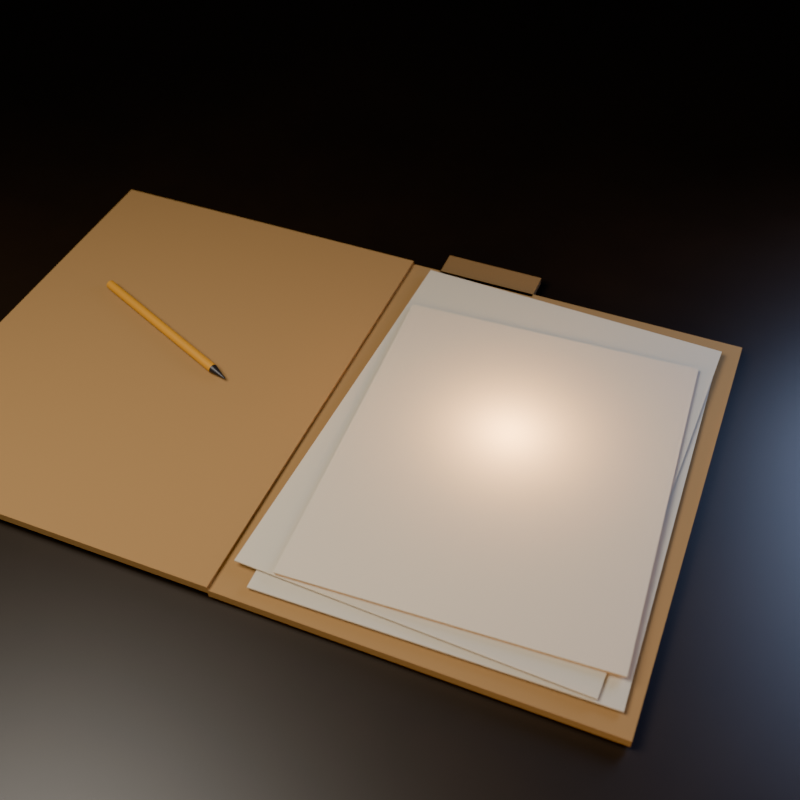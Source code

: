 # Source: folder.blend  (saved by Blender 5.2.44; exported with 4.5.12 LTS)
import bpy
from mathutils import Matrix  # noqa: F401  (used for matrix-valued properties, if any)

bpy.ops.wm.read_factory_settings(use_empty=True)
scene = bpy.context.scene
scene.name = 'Scene'

# ---- materials (node trees are filled in below, after node groups)
mat_desk = bpy.data.materials.new('desk')
mat_manila = bpy.data.materials.new('manila')
mat_manila_dark = bpy.data.materials.new('manila_dark')
mat_paper = bpy.data.materials.new('paper')
mat_glow = bpy.data.materials.new('glow')
mat_pencil = bpy.data.materials.new('pencil')
mat_graphite = bpy.data.materials.new('graphite')

# ---- material node trees
mat_desk.use_nodes = True; mat_desk.node_tree.nodes.clear()
_N = mat_desk.node_tree.nodes; _L = mat_desk.node_tree.links
n0 = _N.new('ShaderNodeBsdfPrincipled'); n0.name = 'Principled BSDF'; n0.location = (-200, 100)
n0.inputs[2].default_value = 0.4
n0.inputs[10].default_value = 0.005
n1 = _N.new('ShaderNodeOutputMaterial'); n1.name = 'Material Output'; n1.location = (200, 100)
n2 = _N.new('ShaderNodeTexNoise'); n2.name = 'Noise Texture'; n2.location = (0, 0)
n2.width = 160
n2.inputs[2].default_value = 3.0
n2.inputs[3].default_value = 8.0
n2.inputs[4].default_value = 0.65
n3 = _N.new('ShaderNodeValToRGB'); n3.name = 'Color Ramp'; n3.location = (0, 0)
while len(n3.color_ramp.elements) > 1: n3.color_ramp.elements.remove(n3.color_ramp.elements[-1])
n3.color_ramp.elements[0].position = 0.35; n3.color_ramp.elements[0].color = (0.01, 0.007, 0.005, 1.0)
_e = n3.color_ramp.elements.new(0.78); _e.color = (0.038, 0.024, 0.015, 1.0)
n4 = _N.new('ShaderNodeBump'); n4.name = 'Bump'; n4.location = (0, 0)
n4.inputs[0].default_value = 0.18
n4.inputs[1].default_value = 0.002
_L.new(n0.outputs[0], n1.inputs[0])
_L.new(n2.outputs[0], n3.inputs[0])
_L.new(n3.outputs[0], n0.inputs[0])
_L.new(n2.outputs[0], n4.inputs[3])
_L.new(n4.outputs[0], n0.inputs[5])
n1.is_active_output = True
mat_manila.use_nodes = True; mat_manila.node_tree.nodes.clear()
_N = mat_manila.node_tree.nodes; _L = mat_manila.node_tree.links
n0 = _N.new('ShaderNodeBsdfPrincipled'); n0.name = 'Principled BSDF'; n0.location = (-200, 100)
n0.inputs[0].default_value = (0.3, 0.17, 0.06, 1.0)
n0.inputs[2].default_value = 0.9
n0.inputs[10].default_value = 0.005
n1 = _N.new('ShaderNodeOutputMaterial'); n1.name = 'Material Output'; n1.location = (200, 100)
_L.new(n0.outputs[0], n1.inputs[0])
n1.is_active_output = True
mat_manila_dark.use_nodes = True; mat_manila_dark.node_tree.nodes.clear()
_N = mat_manila_dark.node_tree.nodes; _L = mat_manila_dark.node_tree.links
n0 = _N.new('ShaderNodeBsdfPrincipled'); n0.name = 'Principled BSDF'; n0.location = (-200, 100)
n0.inputs[0].default_value = (0.2, 0.11, 0.04, 1.0)
n0.inputs[2].default_value = 0.92
n0.inputs[10].default_value = 0.005
n1 = _N.new('ShaderNodeOutputMaterial'); n1.name = 'Material Output'; n1.location = (200, 100)
_L.new(n0.outputs[0], n1.inputs[0])
n1.is_active_output = True
mat_paper.use_nodes = True; mat_paper.node_tree.nodes.clear()
_N = mat_paper.node_tree.nodes; _L = mat_paper.node_tree.links
n0 = _N.new('ShaderNodeBsdfPrincipled'); n0.name = 'Principled BSDF'; n0.location = (-200, 100)
n0.inputs[0].default_value = (0.66, 0.62, 0.52, 1.0)
n0.inputs[2].default_value = 0.95
n0.inputs[10].default_value = 0.005
n1 = _N.new('ShaderNodeOutputMaterial'); n1.name = 'Material Output'; n1.location = (200, 100)
n2 = _N.new('ShaderNodeBsdfTranslucent'); n2.name = 'Translucent BSDF'; n2.location = (0, 0)
n2.inputs[0].default_value = (0.85, 0.7, 0.46, 1.0)
n3 = _N.new('ShaderNodeMixShader'); n3.name = 'Mix Shader'; n3.location = (0, 0)
n3.inputs[0].default_value = 0.32
_L.new(n0.outputs[0], n3.inputs[1])
_L.new(n2.outputs[0], n3.inputs[2])
_L.new(n3.outputs[0], n1.inputs[0])
n1.is_active_output = True
mat_glow.use_nodes = True; mat_glow.node_tree.nodes.clear()
_N = mat_glow.node_tree.nodes; _L = mat_glow.node_tree.links
n0 = _N.new('ShaderNodeOutputMaterial'); n0.name = 'Material Output'; n0.location = (200, 100)
n1 = _N.new('ShaderNodeEmission'); n1.name = 'Emission'; n1.location = (0, 0)
n1.inputs[0].default_value = (1.0, 0.45, 0.13, 1.0)
n2 = _N.new('ShaderNodeTexCoord'); n2.name = 'Texture Coordinate'; n2.location = (0, 0)
n3 = _N.new('ShaderNodeVectorMath'); n3.name = 'Vector Math'; n3.location = (0, 0)
n3.operation = 'SUBTRACT'
n3.inputs[1].default_value = (0.5, 0.5, 0.5)
n4 = _N.new('ShaderNodeVectorMath'); n4.name = 'Vector Math.001'; n4.location = (0, 0)
n4.operation = 'MULTIPLY'
n4.inputs[1].default_value = (2.0, 2.0, 2.0)
n5 = _N.new('ShaderNodeTexGradient'); n5.name = 'Gradient Texture'; n5.location = (0, 0)
n5.gradient_type = 'SPHERICAL'
n6 = _N.new('ShaderNodeValToRGB'); n6.name = 'Color Ramp'; n6.location = (0, 0)
while len(n6.color_ramp.elements) > 1: n6.color_ramp.elements.remove(n6.color_ramp.elements[-1])
n6.color_ramp.elements[0].position = 0.3; n6.color_ramp.elements[0].color = (0.16, 0.09, 0.035, 1.0)
_e = n6.color_ramp.elements.new(0.85); _e.color = (1.0, 1.0, 1.0, 1.0)
n7 = _N.new('ShaderNodeMath'); n7.name = 'Math'; n7.location = (0, 0)
n7.operation = 'MULTIPLY'
n7.inputs[1].default_value = 9.0
_L.new(n2.outputs[0], n3.inputs[0])
_L.new(n3.outputs[0], n4.inputs[0])
_L.new(n4.outputs[0], n5.inputs[0])
_L.new(n5.outputs[1], n6.inputs[0])
_L.new(n6.outputs[0], n7.inputs[0])
_L.new(n7.outputs[0], n1.inputs[1])
_L.new(n1.outputs[0], n0.inputs[0])
n0.is_active_output = True
mat_pencil.use_nodes = True; mat_pencil.node_tree.nodes.clear()
_N = mat_pencil.node_tree.nodes; _L = mat_pencil.node_tree.links
n0 = _N.new('ShaderNodeBsdfPrincipled'); n0.name = 'Principled BSDF'; n0.location = (-200, 100)
n0.inputs[0].default_value = (0.52, 0.24, 0.02, 1.0)
n0.inputs[10].default_value = 0.005
n1 = _N.new('ShaderNodeOutputMaterial'); n1.name = 'Material Output'; n1.location = (200, 100)
_L.new(n0.outputs[0], n1.inputs[0])
n1.is_active_output = True
mat_graphite.use_nodes = True; mat_graphite.node_tree.nodes.clear()
_N = mat_graphite.node_tree.nodes; _L = mat_graphite.node_tree.links
n0 = _N.new('ShaderNodeBsdfPrincipled'); n0.name = 'Principled BSDF'; n0.location = (-200, 100)
n0.inputs[0].default_value = (0.03, 0.03, 0.035, 1.0)
n0.inputs[1].default_value = 0.4
n0.inputs[2].default_value = 0.35
n0.inputs[10].default_value = 0.005
n1 = _N.new('ShaderNodeOutputMaterial'); n1.name = 'Material Output'; n1.location = (200, 100)
_L.new(n0.outputs[0], n1.inputs[0])
n1.is_active_output = True

# ---- world
world_world = bpy.data.worlds.new('world'); scene.world = world_world
world_world.use_nodes = True; world_world.node_tree.nodes.clear()
_N = world_world.node_tree.nodes; _L = world_world.node_tree.links
n0 = _N.new('ShaderNodeBackground'); n0.name = 'Background'; n0.location = (-200, 100)
n0.inputs[0].default_value = (0.004, 0.006, 0.01, 1.0)
n0.inputs[1].default_value = 0.1
n1 = _N.new('ShaderNodeOutputWorld'); n1.name = 'World Output'; n1.location = (200, 100)
_L.new(n0.outputs[0], n1.inputs[0])
n1.is_active_output = True

# ---- cameras
cam_cam = bpy.data.cameras.new('cam')
cam_cam.dof.use_dof = True
cam_cam.dof.aperture_fstop = 5.6

# ---- lights
light_key = bpy.data.lights.new('key', 'AREA')
light_key.color = (1.0, 0.93, 0.82)
light_key.energy = 20.0
light_key.size = 0.55
light_rim = bpy.data.lights.new('rim', 'AREA')
light_rim.color = (0.45, 0.6, 1.0)
light_rim.energy = 12.0
light_rim.size = 0.5
light_fill = bpy.data.lights.new('fill', 'AREA')
light_fill.color = (1.0, 0.66, 0.4)
light_fill.energy = 2.0
light_fill.size = 0.5
light_inner = bpy.data.lights.new('inner', 'POINT')
light_inner.color = (1.0, 0.55, 0.22)
light_inner.energy = 3.0
light_inner.shadow_soft_size = 0.05

# ---- meshes
me_cube = bpy.data.meshes.new('Cube')
me_cube.from_pydata([(-1.0, -1.0, -1.0), (-1.0, -1.0, 1.0), (-1.0, 1.0, -1.0), (-1.0, 1.0, 1.0), (1.0, -1.0, -1.0), (1.0, -1.0, 1.0), (1.0, 1.0, -1.0), (1.0, 1.0, 1.0)], [], [(0, 1, 3, 2), (2, 3, 7, 6), (6, 7, 5, 4), (4, 5, 1, 0), (2, 6, 4, 0), (7, 3, 1, 5)])
_uv = me_cube.uv_layers.new(name='UVMap')
_uv.uv.foreach_set('vector', [0.375, 0.0, 0.625, 0.0, 0.625, 0.25, 0.375, 0.25, 0.375, 0.25, 0.625, 0.25, 0.625, 0.5, 0.375, 0.5, 0.375, 0.5, 0.625, 0.5, 0.625, 0.75, 0.375, 0.75, 0.375, 0.75, 0.625, 0.75, 0.625, 1.0, 0.375, 1.0, 0.125, 0.5, 0.375, 0.5, 0.375, 0.75, 0.125, 0.75, 0.625, 0.5, 0.875, 0.5, 0.875, 0.75, 0.625, 0.75])
me_cube.materials.append(mat_desk)
me_cube.update()
me_cube_001 = bpy.data.meshes.new('Cube.001')
me_cube_001.from_pydata([(-1.0, -1.0, -1.0), (-1.0, -1.0, 1.0), (-1.0, 1.0, -1.0), (-1.0, 1.0, 1.0), (1.0, -1.0, -1.0), (1.0, -1.0, 1.0), (1.0, 1.0, -1.0), (1.0, 1.0, 1.0)], [], [(0, 1, 3, 2), (2, 3, 7, 6), (6, 7, 5, 4), (4, 5, 1, 0), (2, 6, 4, 0), (7, 3, 1, 5)])
_uv = me_cube_001.uv_layers.new(name='UVMap')
_uv.uv.foreach_set('vector', [0.375, 0.0, 0.625, 0.0, 0.625, 0.25, 0.375, 0.25, 0.375, 0.25, 0.625, 0.25, 0.625, 0.5, 0.375, 0.5, 0.375, 0.5, 0.625, 0.5, 0.625, 0.75, 0.375, 0.75, 0.375, 0.75, 0.625, 0.75, 0.625, 1.0, 0.375, 1.0, 0.125, 0.5, 0.375, 0.5, 0.375, 0.75, 0.125, 0.75, 0.625, 0.5, 0.875, 0.5, 0.875, 0.75, 0.625, 0.75])
me_cube_001.materials.append(mat_manila)
me_cube_001.update()
me_cube_002 = bpy.data.meshes.new('Cube.002')
me_cube_002.from_pydata([(-1.0, -1.0, -1.0), (-1.0, -1.0, 1.0), (-1.0, 1.0, -1.0), (-1.0, 1.0, 1.0), (1.0, -1.0, -1.0), (1.0, -1.0, 1.0), (1.0, 1.0, -1.0), (1.0, 1.0, 1.0)], [], [(0, 1, 3, 2), (2, 3, 7, 6), (6, 7, 5, 4), (4, 5, 1, 0), (2, 6, 4, 0), (7, 3, 1, 5)])
_uv = me_cube_002.uv_layers.new(name='UVMap')
_uv.uv.foreach_set('vector', [0.375, 0.0, 0.625, 0.0, 0.625, 0.25, 0.375, 0.25, 0.375, 0.25, 0.625, 0.25, 0.625, 0.5, 0.375, 0.5, 0.375, 0.5, 0.625, 0.5, 0.625, 0.75, 0.375, 0.75, 0.375, 0.75, 0.625, 0.75, 0.625, 1.0, 0.375, 1.0, 0.125, 0.5, 0.375, 0.5, 0.375, 0.75, 0.125, 0.75, 0.625, 0.5, 0.875, 0.5, 0.875, 0.75, 0.625, 0.75])
me_cube_002.materials.append(mat_manila_dark)
me_cube_002.update()
me_cube_003 = bpy.data.meshes.new('Cube.003')
me_cube_003.from_pydata([(-1.0, -1.0, -1.0), (-1.0, -1.0, 1.0), (-1.0, 1.0, -1.0), (-1.0, 1.0, 1.0), (1.0, -1.0, -1.0), (1.0, -1.0, 1.0), (1.0, 1.0, -1.0), (1.0, 1.0, 1.0)], [], [(0, 1, 3, 2), (2, 3, 7, 6), (6, 7, 5, 4), (4, 5, 1, 0), (2, 6, 4, 0), (7, 3, 1, 5)])
_uv = me_cube_003.uv_layers.new(name='UVMap')
_uv.uv.foreach_set('vector', [0.375, 0.0, 0.625, 0.0, 0.625, 0.25, 0.375, 0.25, 0.375, 0.25, 0.625, 0.25, 0.625, 0.5, 0.375, 0.5, 0.375, 0.5, 0.625, 0.5, 0.625, 0.75, 0.375, 0.75, 0.375, 0.75, 0.625, 0.75, 0.625, 1.0, 0.375, 1.0, 0.125, 0.5, 0.375, 0.5, 0.375, 0.75, 0.125, 0.75, 0.625, 0.5, 0.875, 0.5, 0.875, 0.75, 0.625, 0.75])
me_cube_003.materials.append(mat_paper)
me_cube_003.update()
me_cube_004 = bpy.data.meshes.new('Cube.004')
me_cube_004.from_pydata([(-1.0, -1.0, -1.0), (-1.0, -1.0, 1.0), (-1.0, 1.0, -1.0), (-1.0, 1.0, 1.0), (1.0, -1.0, -1.0), (1.0, -1.0, 1.0), (1.0, 1.0, -1.0), (1.0, 1.0, 1.0)], [], [(0, 1, 3, 2), (2, 3, 7, 6), (6, 7, 5, 4), (4, 5, 1, 0), (2, 6, 4, 0), (7, 3, 1, 5)])
_uv = me_cube_004.uv_layers.new(name='UVMap')
_uv.uv.foreach_set('vector', [0.375, 0.0, 0.625, 0.0, 0.625, 0.25, 0.375, 0.25, 0.375, 0.25, 0.625, 0.25, 0.625, 0.5, 0.375, 0.5, 0.375, 0.5, 0.625, 0.5, 0.625, 0.75, 0.375, 0.75, 0.375, 0.75, 0.625, 0.75, 0.625, 1.0, 0.375, 1.0, 0.125, 0.5, 0.375, 0.5, 0.375, 0.75, 0.125, 0.75, 0.625, 0.5, 0.875, 0.5, 0.875, 0.75, 0.625, 0.75])
me_cube_004.materials.append(mat_paper)
me_cube_004.update()
me_cube_005 = bpy.data.meshes.new('Cube.005')
me_cube_005.from_pydata([(-1.0, -1.0, -1.0), (-1.0, -1.0, 1.0), (-1.0, 1.0, -1.0), (-1.0, 1.0, 1.0), (1.0, -1.0, -1.0), (1.0, -1.0, 1.0), (1.0, 1.0, -1.0), (1.0, 1.0, 1.0)], [], [(0, 1, 3, 2), (2, 3, 7, 6), (6, 7, 5, 4), (4, 5, 1, 0), (2, 6, 4, 0), (7, 3, 1, 5)])
_uv = me_cube_005.uv_layers.new(name='UVMap')
_uv.uv.foreach_set('vector', [0.375, 0.0, 0.625, 0.0, 0.625, 0.25, 0.375, 0.25, 0.375, 0.25, 0.625, 0.25, 0.625, 0.5, 0.375, 0.5, 0.375, 0.5, 0.625, 0.5, 0.625, 0.75, 0.375, 0.75, 0.375, 0.75, 0.625, 0.75, 0.625, 1.0, 0.375, 1.0, 0.125, 0.5, 0.375, 0.5, 0.375, 0.75, 0.125, 0.75, 0.625, 0.5, 0.875, 0.5, 0.875, 0.75, 0.625, 0.75])
me_cube_005.materials.append(mat_glow)
me_cube_005.update()
me_cube_006 = bpy.data.meshes.new('Cube.006')
me_cube_006.from_pydata([(-1.0, -1.0, -1.0), (-1.0, -1.0, 1.0), (-1.0, 1.0, -1.0), (-1.0, 1.0, 1.0), (1.0, -1.0, -1.0), (1.0, -1.0, 1.0), (1.0, 1.0, -1.0), (1.0, 1.0, 1.0)], [], [(0, 1, 3, 2), (2, 3, 7, 6), (6, 7, 5, 4), (4, 5, 1, 0), (2, 6, 4, 0), (7, 3, 1, 5)])
_uv = me_cube_006.uv_layers.new(name='UVMap')
_uv.uv.foreach_set('vector', [0.375, 0.0, 0.625, 0.0, 0.625, 0.25, 0.375, 0.25, 0.375, 0.25, 0.625, 0.25, 0.625, 0.5, 0.375, 0.5, 0.375, 0.5, 0.625, 0.5, 0.625, 0.75, 0.375, 0.75, 0.375, 0.75, 0.625, 0.75, 0.625, 1.0, 0.375, 1.0, 0.125, 0.5, 0.375, 0.5, 0.375, 0.75, 0.125, 0.75, 0.625, 0.5, 0.875, 0.5, 0.875, 0.75, 0.625, 0.75])
me_cube_006.materials.append(mat_paper)
me_cube_006.update()
me_cube_007 = bpy.data.meshes.new('Cube.007')
me_cube_007.from_pydata([(-1.0, -1.0, -1.0), (-1.0, -1.0, 1.0), (-1.0, 1.0, -1.0), (-1.0, 1.0, 1.0), (1.0, -1.0, -1.0), (1.0, -1.0, 1.0), (1.0, 1.0, -1.0), (1.0, 1.0, 1.0)], [], [(0, 1, 3, 2), (2, 3, 7, 6), (6, 7, 5, 4), (4, 5, 1, 0), (2, 6, 4, 0), (7, 3, 1, 5)])
_uv = me_cube_007.uv_layers.new(name='UVMap')
_uv.uv.foreach_set('vector', [0.375, 0.0, 0.625, 0.0, 0.625, 0.25, 0.375, 0.25, 0.375, 0.25, 0.625, 0.25, 0.625, 0.5, 0.375, 0.5, 0.375, 0.5, 0.625, 0.5, 0.625, 0.75, 0.375, 0.75, 0.375, 0.75, 0.625, 0.75, 0.625, 1.0, 0.375, 1.0, 0.125, 0.5, 0.375, 0.5, 0.375, 0.75, 0.125, 0.75, 0.625, 0.5, 0.875, 0.5, 0.875, 0.75, 0.625, 0.75])
me_cube_007.materials.append(mat_manila)
me_cube_007.update()
me_cylinder = bpy.data.meshes.new('Cylinder')
me_cylinder.from_pydata([(0.0, 0.0045, -0.085), (0.0, 0.0045, 0.085), (0.0008779, 0.004414, -0.085), (0.0008779, 0.004414, 0.085), (0.001722, 0.004157, -0.085), (0.001722, 0.004157, 0.085), (0.0025, 0.003742, -0.085), (0.0025, 0.003742, 0.085), (0.003182, 0.003182, -0.085), (0.003182, 0.003182, 0.085), (0.003742, 0.0025, -0.085), (0.003742, 0.0025, 0.085), (0.004157, 0.001722, -0.085), (0.004157, 0.001722, 0.085), (0.004414, 0.0008779, -0.085), (0.004414, 0.0008779, 0.085), (0.0045, 0.0, -0.085), (0.0045, 0.0, 0.085), (0.004414, -0.0008779, -0.085), (0.004414, -0.0008779, 0.085), (0.004157, -0.001722, -0.085), (0.004157, -0.001722, 0.085), (0.003742, -0.0025, -0.085), (0.003742, -0.0025, 0.085), (0.003182, -0.003182, -0.085), (0.003182, -0.003182, 0.085), (0.0025, -0.003742, -0.085), (0.0025, -0.003742, 0.085), (0.001722, -0.004157, -0.085), (0.001722, -0.004157, 0.085), (0.0008779, -0.004414, -0.085), (0.0008779, -0.004414, 0.085), (0.0, -0.0045, -0.085), (0.0, -0.0045, 0.085), (-0.0008779, -0.004414, -0.085), (-0.0008779, -0.004414, 0.085), (-0.001722, -0.004157, -0.085), (-0.001722, -0.004157, 0.085), (-0.0025, -0.003742, -0.085), (-0.0025, -0.003742, 0.085), (-0.003182, -0.003182, -0.085), (-0.003182, -0.003182, 0.085), (-0.003742, -0.0025, -0.085), (-0.003742, -0.0025, 0.085), (-0.004157, -0.001722, -0.085), (-0.004157, -0.001722, 0.085), (-0.004414, -0.0008779, -0.085), (-0.004414, -0.0008779, 0.085), (-0.0045, 0.0, -0.085), (-0.0045, 0.0, 0.085), (-0.004414, 0.0008779, -0.085), (-0.004414, 0.0008779, 0.085), (-0.004157, 0.001722, -0.085), (-0.004157, 0.001722, 0.085), (-0.003742, 0.0025, -0.085), (-0.003742, 0.0025, 0.085), (-0.003182, 0.003182, -0.085), (-0.003182, 0.003182, 0.085), (-0.0025, 0.003742, -0.085), (-0.0025, 0.003742, 0.085), (-0.001722, 0.004157, -0.085), (-0.001722, 0.004157, 0.085), (-0.0008779, 0.004414, -0.085), (-0.0008779, 0.004414, 0.085)], [], [(0, 1, 3, 2), (2, 3, 5, 4), (4, 5, 7, 6), (6, 7, 9, 8), (8, 9, 11, 10), (10, 11, 13, 12), (12, 13, 15, 14), (14, 15, 17, 16), (16, 17, 19, 18), (18, 19, 21, 20), (20, 21, 23, 22), (22, 23, 25, 24), (24, 25, 27, 26), (26, 27, 29, 28), (28, 29, 31, 30), (30, 31, 33, 32), (32, 33, 35, 34), (34, 35, 37, 36), (36, 37, 39, 38), (38, 39, 41, 40), (40, 41, 43, 42), (42, 43, 45, 44), (44, 45, 47, 46), (46, 47, 49, 48), (48, 49, 51, 50), (50, 51, 53, 52), (52, 53, 55, 54), (54, 55, 57, 56), (56, 57, 59, 58), (58, 59, 61, 60), (3, 1, 63, 61, 59, 57, 55, 53, 51, 49, 47, 45, 43, 41, 39, 37, 35, 33, 31, 29, 27, 25, 23, 21, 19, 17, 15, 13, 11, 9, 7, 5), (60, 61, 63, 62), (62, 63, 1, 0), (0, 2, 4, 6, 8, 10, 12, 14, 16, 18, 20, 22, 24, 26, 28, 30, 32, 34, 36, 38, 40, 42, 44, 46, 48, 50, 52, 54, 56, 58, 60, 62)])
_uv = me_cylinder.uv_layers.new(name='UVMap')
_uv.uv.foreach_set('vector', [1.0, 0.5, 1.0, 1.0, 0.9688, 1.0, 0.9688, 0.5, 0.9688, 0.5, 0.9688, 1.0, 0.9375, 1.0, 0.9375, 0.5, 0.9375, 0.5, 0.9375, 1.0, 0.9062, 1.0, 0.9062, 0.5, 0.9062, 0.5, 0.9062, 1.0, 0.875, 1.0, 0.875, 0.5, 0.875, 0.5, 0.875, 1.0, 0.8438, 1.0, 0.8438, 0.5, 0.8438, 0.5, 0.8438, 1.0, 0.8125, 1.0, 0.8125, 0.5, 0.8125, 0.5, 0.8125, 1.0, 0.7812, 1.0, 0.7812, 0.5, 0.7812, 0.5, 0.7812, 1.0, 0.75, 1.0, 0.75, 0.5, 0.75, 0.5, 0.75, 1.0, 0.7188, 1.0, 0.7188, 0.5, 0.7188, 0.5, 0.7188, 1.0, 0.6875, 1.0, 0.6875, 0.5, 0.6875, 0.5, 0.6875, 1.0, 0.6562, 1.0, 0.6562, 0.5, 0.6562, 0.5, 0.6562, 1.0, 0.625, 1.0, 0.625, 0.5, 0.625, 0.5, 0.625, 1.0, 0.5938, 1.0, 0.5938, 0.5, 0.5938, 0.5, 0.5938, 1.0, 0.5625, 1.0, 0.5625, 0.5, 0.5625, 0.5, 0.5625, 1.0, 0.5312, 1.0, 0.5312, 0.5, 0.5312, 0.5, 0.5312, 1.0, 0.5, 1.0, 0.5, 0.5, 0.5, 0.5, 0.5, 1.0, 0.4688, 1.0, 0.4688, 0.5, 0.4688, 0.5, 0.4688, 1.0, 0.4375, 1.0, 0.4375, 0.5, 0.4375, 0.5, 0.4375, 1.0, 0.4062, 1.0, 0.4062, 0.5, 0.4062, 0.5, 0.4062, 1.0, 0.375, 1.0, 0.375, 0.5, 0.375, 0.5, 0.375, 1.0, 0.3438, 1.0, 0.3438, 0.5, 0.3438, 0.5, 0.3438, 1.0, 0.3125, 1.0, 0.3125, 0.5, 0.3125, 0.5, 0.3125, 1.0, 0.2812, 1.0, 0.2812, 0.5, 0.2812, 0.5, 0.2812, 1.0, 0.25, 1.0, 0.25, 0.5, 0.25, 0.5, 0.25, 1.0, 0.2188, 1.0, 0.2188, 0.5, 0.2188, 0.5, 0.2188, 1.0, 0.1875, 1.0, 0.1875, 0.5, 0.1875, 0.5, 0.1875, 1.0, 0.1562, 1.0, 0.1562, 0.5, 0.1562, 0.5, 0.1562, 1.0, 0.125, 1.0, 0.125, 0.5, 0.125, 0.5, 0.125, 1.0, 0.09375, 1.0, 0.09375, 0.5, 0.09375, 0.5, 0.09375, 1.0, 0.0625, 1.0, 0.0625, 0.5, 0.2968, 0.4854, 0.25, 0.49, 0.2032, 0.4854, 0.1582, 0.4717, 0.1167, 0.4496, 0.08029, 0.4197, 0.05045, 0.3833, 0.02827, 0.3418, 0.01461, 0.2968, 0.01, 0.25, 0.01461, 0.2032, 0.02827, 0.1582, 0.05045, 0.1167, 0.08029, 0.08029, 0.1167, 0.05045, 0.1582, 0.02827, 0.2032, 0.01461, 0.25, 0.01, 0.2968, 0.01461, 0.3418, 0.02827, 0.3833, 0.05045, 0.4197, 0.08029, 0.4496, 0.1167, 0.4717, 0.1582, 0.4854, 0.2032, 0.49, 0.25, 0.4854, 0.2968, 0.4717, 0.3418, 0.4496, 0.3833, 0.4197, 0.4197, 0.3833, 0.4496, 0.3418, 0.4717, 0.0625, 0.5, 0.0625, 1.0, 0.03125, 1.0, 0.03125, 0.5, 0.03125, 0.5, 0.03125, 1.0, 0.0, 1.0, 0.0, 0.5, 0.75, 0.49, 0.7968, 0.4854, 0.8418, 0.4717, 0.8833, 0.4496, 0.9197, 0.4197, 0.9496, 0.3833, 0.9717, 0.3418, 0.9854, 0.2968, 0.99, 0.25, 0.9854, 0.2032, 0.9717, 0.1582, 0.9496, 0.1167, 0.9197, 0.08029, 0.8833, 0.05045, 0.8418, 0.02827, 0.7968, 0.01461, 0.75, 0.01, 0.7032, 0.01461, 0.6582, 0.02827, 0.6167, 0.05045, 0.5803, 0.08029, 0.5504, 0.1167, 0.5283, 0.1582, 0.5146, 0.2032, 0.51, 0.25, 0.5146, 0.2968, 0.5283, 0.3418, 0.5504, 0.3833, 0.5803, 0.4197, 0.6167, 0.4496, 0.6582, 0.4717, 0.7032, 0.4854])
me_cylinder.materials.append(mat_pencil)
me_cylinder.update()
me_cone = bpy.data.meshes.new('Cone')
me_cone.from_pydata([(0.0, 0.0045, -0.009), (0.0, 0.0006, 0.009), (0.0008779, 0.004414, -0.009), (0.0001171, 0.0005885, 0.009), (0.001722, 0.004157, -0.009), (0.0002296, 0.0005543, 0.009), (0.0025, 0.003742, -0.009), (0.0003333, 0.0004989, 0.009), (0.003182, 0.003182, -0.009), (0.0004243, 0.0004243, 0.009), (0.003742, 0.0025, -0.009), (0.0004989, 0.0003333, 0.009), (0.004157, 0.001722, -0.009), (0.0005543, 0.0002296, 0.009), (0.004414, 0.0008779, -0.009), (0.0005885, 0.0001171, 0.009), (0.0045, 0.0, -0.009), (0.0006, 0.0, 0.009), (0.004414, -0.0008779, -0.009), (0.0005885, -0.0001171, 0.009), (0.004157, -0.001722, -0.009), (0.0005543, -0.0002296, 0.009), (0.003742, -0.0025, -0.009), (0.0004989, -0.0003333, 0.009), (0.003182, -0.003182, -0.009), (0.0004243, -0.0004243, 0.009), (0.0025, -0.003742, -0.009), (0.0003333, -0.0004989, 0.009), (0.001722, -0.004157, -0.009), (0.0002296, -0.0005543, 0.009), (0.0008779, -0.004414, -0.009), (0.0001171, -0.0005885, 0.009), (0.0, -0.0045, -0.009), (0.0, -0.0006, 0.009), (-0.0008779, -0.004414, -0.009), (-0.0001171, -0.0005885, 0.009), (-0.001722, -0.004157, -0.009), (-0.0002296, -0.0005543, 0.009), (-0.0025, -0.003742, -0.009), (-0.0003333, -0.0004989, 0.009), (-0.003182, -0.003182, -0.009), (-0.0004243, -0.0004243, 0.009), (-0.003742, -0.0025, -0.009), (-0.0004989, -0.0003333, 0.009), (-0.004157, -0.001722, -0.009), (-0.0005543, -0.0002296, 0.009), (-0.004414, -0.0008779, -0.009), (-0.0005885, -0.0001171, 0.009), (-0.0045, 0.0, -0.009), (-0.0006, 0.0, 0.009), (-0.004414, 0.0008779, -0.009), (-0.0005885, 0.0001171, 0.009), (-0.004157, 0.001722, -0.009), (-0.0005543, 0.0002296, 0.009), (-0.003742, 0.0025, -0.009), (-0.0004989, 0.0003333, 0.009), (-0.003182, 0.003182, -0.009), (-0.0004243, 0.0004243, 0.009), (-0.0025, 0.003742, -0.009), (-0.0003333, 0.0004989, 0.009), (-0.001722, 0.004157, -0.009), (-0.0002296, 0.0005543, 0.009), (-0.0008779, 0.004414, -0.009), (-0.0001171, 0.0005885, 0.009)], [], [(0, 1, 3, 2), (2, 3, 5, 4), (4, 5, 7, 6), (6, 7, 9, 8), (8, 9, 11, 10), (10, 11, 13, 12), (12, 13, 15, 14), (14, 15, 17, 16), (16, 17, 19, 18), (18, 19, 21, 20), (20, 21, 23, 22), (22, 23, 25, 24), (24, 25, 27, 26), (26, 27, 29, 28), (28, 29, 31, 30), (30, 31, 33, 32), (32, 33, 35, 34), (34, 35, 37, 36), (36, 37, 39, 38), (38, 39, 41, 40), (40, 41, 43, 42), (42, 43, 45, 44), (44, 45, 47, 46), (46, 47, 49, 48), (48, 49, 51, 50), (50, 51, 53, 52), (52, 53, 55, 54), (54, 55, 57, 56), (56, 57, 59, 58), (58, 59, 61, 60), (3, 1, 63, 61, 59, 57, 55, 53, 51, 49, 47, 45, 43, 41, 39, 37, 35, 33, 31, 29, 27, 25, 23, 21, 19, 17, 15, 13, 11, 9, 7, 5), (60, 61, 63, 62), (62, 63, 1, 0), (0, 2, 4, 6, 8, 10, 12, 14, 16, 18, 20, 22, 24, 26, 28, 30, 32, 34, 36, 38, 40, 42, 44, 46, 48, 50, 52, 54, 56, 58, 60, 62)])
_uv = me_cone.uv_layers.new(name='UVMap')
_uv.uv.foreach_set('vector', [1.0, 0.5, 1.0, 1.0, 0.9688, 1.0, 0.9688, 0.5, 0.9688, 0.5, 0.9688, 1.0, 0.9375, 1.0, 0.9375, 0.5, 0.9375, 0.5, 0.9375, 1.0, 0.9062, 1.0, 0.9062, 0.5, 0.9062, 0.5, 0.9062, 1.0, 0.875, 1.0, 0.875, 0.5, 0.875, 0.5, 0.875, 1.0, 0.8438, 1.0, 0.8438, 0.5, 0.8438, 0.5, 0.8438, 1.0, 0.8125, 1.0, 0.8125, 0.5, 0.8125, 0.5, 0.8125, 1.0, 0.7812, 1.0, 0.7812, 0.5, 0.7812, 0.5, 0.7812, 1.0, 0.75, 1.0, 0.75, 0.5, 0.75, 0.5, 0.75, 1.0, 0.7188, 1.0, 0.7188, 0.5, 0.7188, 0.5, 0.7188, 1.0, 0.6875, 1.0, 0.6875, 0.5, 0.6875, 0.5, 0.6875, 1.0, 0.6562, 1.0, 0.6562, 0.5, 0.6562, 0.5, 0.6562, 1.0, 0.625, 1.0, 0.625, 0.5, 0.625, 0.5, 0.625, 1.0, 0.5938, 1.0, 0.5938, 0.5, 0.5938, 0.5, 0.5938, 1.0, 0.5625, 1.0, 0.5625, 0.5, 0.5625, 0.5, 0.5625, 1.0, 0.5312, 1.0, 0.5312, 0.5, 0.5312, 0.5, 0.5312, 1.0, 0.5, 1.0, 0.5, 0.5, 0.5, 0.5, 0.5, 1.0, 0.4688, 1.0, 0.4688, 0.5, 0.4688, 0.5, 0.4688, 1.0, 0.4375, 1.0, 0.4375, 0.5, 0.4375, 0.5, 0.4375, 1.0, 0.4062, 1.0, 0.4062, 0.5, 0.4062, 0.5, 0.4062, 1.0, 0.375, 1.0, 0.375, 0.5, 0.375, 0.5, 0.375, 1.0, 0.3438, 1.0, 0.3438, 0.5, 0.3438, 0.5, 0.3438, 1.0, 0.3125, 1.0, 0.3125, 0.5, 0.3125, 0.5, 0.3125, 1.0, 0.2812, 1.0, 0.2812, 0.5, 0.2812, 0.5, 0.2812, 1.0, 0.25, 1.0, 0.25, 0.5, 0.25, 0.5, 0.25, 1.0, 0.2188, 1.0, 0.2188, 0.5, 0.2188, 0.5, 0.2188, 1.0, 0.1875, 1.0, 0.1875, 0.5, 0.1875, 0.5, 0.1875, 1.0, 0.1562, 1.0, 0.1562, 0.5, 0.1562, 0.5, 0.1562, 1.0, 0.125, 1.0, 0.125, 0.5, 0.125, 0.5, 0.125, 1.0, 0.09375, 1.0, 0.09375, 0.5, 0.09375, 0.5, 0.09375, 1.0, 0.0625, 1.0, 0.0625, 0.5, 0.2968, 0.4854, 0.25, 0.49, 0.2032, 0.4854, 0.1582, 0.4717, 0.1167, 0.4496, 0.08029, 0.4197, 0.05045, 0.3833, 0.02827, 0.3418, 0.01461, 0.2968, 0.01, 0.25, 0.01461, 0.2032, 0.02827, 0.1582, 0.05045, 0.1167, 0.08029, 0.08029, 0.1167, 0.05045, 0.1582, 0.02827, 0.2032, 0.01461, 0.25, 0.01, 0.2968, 0.01461, 0.3418, 0.02827, 0.3833, 0.05045, 0.4197, 0.08029, 0.4496, 0.1167, 0.4717, 0.1582, 0.4854, 0.2032, 0.49, 0.25, 0.4854, 0.2968, 0.4717, 0.3418, 0.4496, 0.3833, 0.4197, 0.4197, 0.3833, 0.4496, 0.3418, 0.4717, 0.0625, 0.5, 0.0625, 1.0, 0.03125, 1.0, 0.03125, 0.5, 0.03125, 0.5, 0.03125, 1.0, 0.0, 1.0, 0.0, 0.5, 0.75, 0.49, 0.7968, 0.4854, 0.8418, 0.4717, 0.8833, 0.4496, 0.9197, 0.4197, 0.9496, 0.3833, 0.9717, 0.3418, 0.9854, 0.2968, 0.99, 0.25, 0.9854, 0.2032, 0.9717, 0.1582, 0.9496, 0.1167, 0.9197, 0.08029, 0.8833, 0.05045, 0.8418, 0.02827, 0.7968, 0.01461, 0.75, 0.01, 0.7032, 0.01461, 0.6582, 0.02827, 0.6167, 0.05045, 0.5803, 0.08029, 0.5504, 0.1167, 0.5283, 0.1582, 0.5146, 0.2032, 0.51, 0.25, 0.5146, 0.2968, 0.5283, 0.3418, 0.5504, 0.3833, 0.5803, 0.4197, 0.6167, 0.4496, 0.6582, 0.4717, 0.7032, 0.4854])
me_cone.materials.append(mat_graphite)
me_cone.update()

# ---- objects
ob_desk = bpy.data.objects.new('desk', me_cube)
ob_back_cover = bpy.data.objects.new('back_cover', me_cube_001)
ob_tab = bpy.data.objects.new('tab', me_cube_002)
ob_paper_1 = bpy.data.objects.new('paper_1', me_cube_003)
ob_paper_2 = bpy.data.objects.new('paper_2', me_cube_004)
ob_glow_card = bpy.data.objects.new('glow_card', me_cube_005)
ob_paper_3 = bpy.data.objects.new('paper_3', me_cube_006)
ob_hinge = bpy.data.objects.new('hinge', None)
ob_front_cover = bpy.data.objects.new('front_cover', me_cube_007)
ob_pencil = bpy.data.objects.new('pencil', me_cylinder)
ob_pencil_tip = bpy.data.objects.new('pencil_tip', me_cone)
ob_key = bpy.data.objects.new('key', light_key)
ob_rim = bpy.data.objects.new('rim', light_rim)
ob_fill = bpy.data.objects.new('fill', light_fill)
ob_inner = bpy.data.objects.new('inner', light_inner)
ob_target = bpy.data.objects.new('target', None)
ob_cam = bpy.data.objects.new('cam', cam_cam)

# ---- transforms, parenting, visibility, modifiers, constraints
ob_desk.location = (0.0, 0.0, -0.01)
ob_desk.scale = (4.0, 4.0, 0.01)
ob_back_cover.location = (0.0, 0.0, 0.008)
ob_back_cover.scale = (0.17, 0.22, 0.004)
ob_tab.location = (-0.09, 0.232, 0.008)
ob_tab.scale = (0.05, 0.016, 0.004)
ob_paper_1.location = (0.005, -0.005, 0.0155)
ob_paper_1.rotation_euler = (0.0, 0.0, 0.02)
ob_paper_1.scale = (0.15, 0.2, 0.00075)
ob_paper_2.location = (-0.004, 0.004, 0.0185)
ob_paper_2.rotation_euler = (0.0, 0.0, -0.035)
ob_paper_2.scale = (0.15, 0.2, 0.00075)
ob_glow_card.location = (0.006, -0.015, 0.0202)
ob_glow_card.rotation_euler = (0.0, 0.0, 0.05)
ob_glow_card.scale = (0.139, 0.169, 0.0006)
ob_paper_3.location = (0.006, -0.015, 0.0225)
ob_paper_3.rotation_euler = (0.0, 0.0, 0.05)
ob_paper_3.scale = (0.14, 0.17, 0.00075)
ob_hinge.location = (-0.17, 0.0, 0.012)
ob_hinge.rotation_euler = (0.0, -3.142, 0.0)
ob_front_cover.parent = ob_hinge
ob_front_cover.location = (0.17, 0.0, 0.0)
ob_front_cover.scale = (0.17, 0.22, 0.004)
ob_pencil.location = (-0.36, 0.03, 0.0205)
ob_pencil.rotation_euler = (0.0, 1.571, -0.4189)
ob_pencil_tip.location = (-0.2741, -0.008233, 0.0205)
ob_pencil_tip.rotation_euler = (0.0, 1.571, -0.4189)
ob_key.location = (-0.45, -0.38, 0.85)
ob_key.rotation_euler = (0.4189, -0.2793, -0.5236)
ob_rim.location = (0.55, 0.52, 0.42)
ob_rim.rotation_euler = (-1.082, 0.4189, 0.5236)
ob_fill.location = (0.28, -0.55, 0.14)
ob_fill.rotation_euler = (1.361, 0.0, 0.4538)
ob_inner.location = (0.0, 0.02, 0.05)
ob_target.location = (-0.1, 0.01, 0.035)
ob_cam.location = (0.16, -0.63, 0.74)
_c = ob_cam.constraints.new('TRACK_TO'); _c.name = 'Track To'
_c.target = ob_target
cam_cam.dof.focus_object = ob_target

# ---- collection membership
scene.collection.objects.link(ob_desk)
scene.collection.objects.link(ob_back_cover)
scene.collection.objects.link(ob_tab)
scene.collection.objects.link(ob_paper_1)
scene.collection.objects.link(ob_paper_2)
scene.collection.objects.link(ob_glow_card)
scene.collection.objects.link(ob_paper_3)
scene.collection.objects.link(ob_hinge)
scene.collection.objects.link(ob_front_cover)
scene.collection.objects.link(ob_pencil)
scene.collection.objects.link(ob_pencil_tip)
scene.collection.objects.link(ob_key)
scene.collection.objects.link(ob_rim)
scene.collection.objects.link(ob_fill)
scene.collection.objects.link(ob_inner)
scene.collection.objects.link(ob_target)
scene.collection.objects.link(ob_cam)

# ---- scene / render settings (as saved in the file)
scene.camera = ob_cam
scene.frame_start = 1; scene.frame_end = 250; scene.frame_set(1)
scene.render.engine = 'CYCLES'
scene.render.image_settings.color_mode = 'RGB'
scene.render.resolution_x = 1080
scene.render.bake_bias = 0.0
scene.render.bake_samples = 0
scene.render.compositor_device = 'GPU'
scene.cycles.samples = 72
scene.cycles.max_bounces = 8
scene.eevee.use_volume_custom_range = False
scene.eevee.fast_gi_thickness_near = 0.1
scene.eevee.fast_gi_thickness_far = 0.0
scene.eevee.ray_tracing_options.screen_trace_thickness = 0.1
scene.view_settings.look = 'AgX - Punchy'
bpy.context.view_layer.update()
